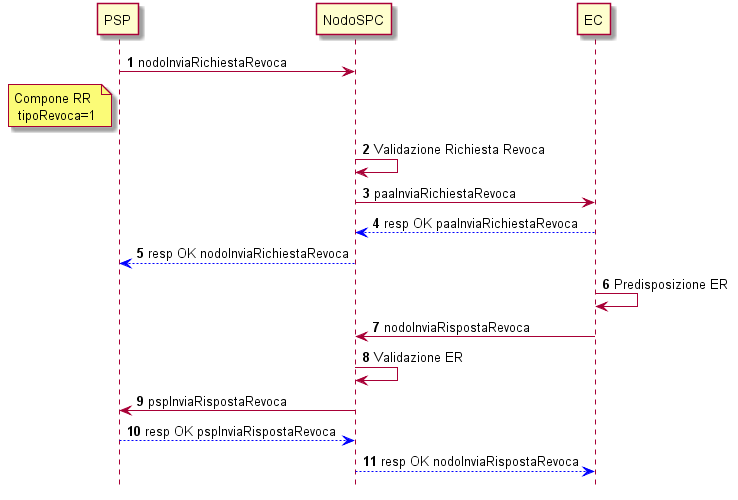

The diagram above was rendered by PlantUML. Its source (embedded in the PNG):
@startuml
hide footbox
autonumber

participant PSP
participant NodoSPC
participant EC

PSP -> NodoSPC: nodoInviaRichiestaRevoca
note left  PSP : Compone RR \n tipoRevoca=1
NodoSPC->NodoSPC: Validazione Richiesta Revoca
NodoSPC -> EC: paaInviaRichiestaRevoca
EC-[#blue]->NodoSPC: resp OK paaInviaRichiestaRevoca
NodoSPC -[#blue]-> PSP: resp OK nodoInviaRichiestaRevoca
EC ->EC: Predisposizione ER
EC -> NodoSPC: nodoInviaRispostaRevoca
NodoSPC ->NodoSPC: Validazione ER
NodoSPC -> PSP: pspInviaRispostaRevoca
PSP-[#blue]->NodoSPC: resp OK pspInviaRispostaRevoca
NodoSPC -[#blue]-> EC: resp OK nodoInviaRispostaRevoca


@enduml